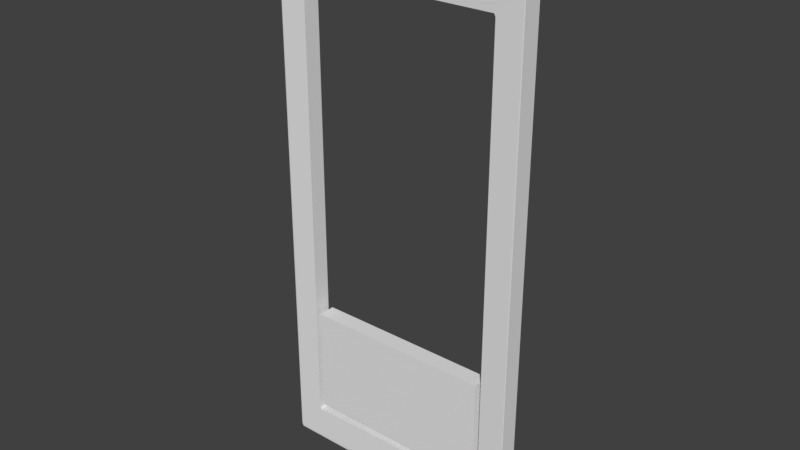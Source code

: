 # Source: battery.blend  (saved by Blender 2.79.0; exported with 4.5.12 LTS)
import bpy
from mathutils import Matrix  # noqa: F401  (used for matrix-valued properties, if any)

bpy.ops.wm.read_factory_settings(use_empty=True)
scene = bpy.context.scene
scene.name = 'Scene'

# ---- collections
col_collection_1 = bpy.data.collections.new('Collection 1'); scene.collection.children.link(col_collection_1)

# ---- materials (node trees are filled in below, after node groups)
mat_material = bpy.data.materials.new('Material')
mat_material.alpha_threshold = 0.0
mat_material.use_transparent_shadow = False
mat_material.roughness = 0.5
mat_material.line_color = (0.0, 0.0, 0.0, 1.0)

# ---- material node trees

# ---- world
world_world = bpy.data.worlds.new('World'); scene.world = world_world
world_world.color = (0.05088, 0.05088, 0.05088)
world_world.use_sun_shadow = False
world_world.sun_shadow_jitter_overblur = 0.0
world_world.cycles.sampling_method = 'MANUAL'

# ---- meshes
me_cube_001 = bpy.data.meshes.new('Cube.001')
me_cube_001.from_pydata([(-1.0, -1.0, -1.0), (-1.0, -1.0, 1.0), (-1.0, 1.0, -1.0), (-1.0, 1.0, 1.0), (1.0, -1.0, -1.0), (1.0, -1.0, 1.0), (1.0, 1.0, -1.0), (1.0, 1.0, 1.0)], [], [(0, 1, 3, 2), (2, 3, 7, 6), (6, 7, 5, 4), (4, 5, 1, 0), (2, 6, 4, 0), (7, 3, 1, 5)])
me_cube_001.use_remesh_preserve_volume = False
me_cube_001.use_remesh_preserve_attributes = False
me_cube_001.use_mirror_vertex_groups = False
me_cube_001.update()
me_cube = bpy.data.meshes.new('Cube')
me_cube.from_pydata([(0.9875, 0.9875, 0.001194), (0.9698, 1.0, 0.01369), (0.9875, 1.0, 0.03137), (1.0, 0.9875, 0.01369), (0.9875, -0.9875, 0.001194), (1.0, -0.9875, 0.01369), (0.9875, -1.0, 0.03137), (0.9698, -1.0, 0.01369), (-0.9698, -1.0, 0.01369), (-0.9875, -1.0, 0.03137), (-1.0, -0.9875, 0.01369), (-0.9875, -0.9875, 0.001194), (-0.9698, 1.0, 0.01369), (-0.9875, 0.9875, 0.001194), (-1.0, 0.9875, 0.01369), (-0.9875, 1.0, 0.03137), (0.9875, 1.0, 1.971), (0.9698, 1.0, 1.989), (0.9875, 0.9875, 2.001), (1.0, 0.9875, 1.989), (0.9875, -1.0, 1.971), (1.0, -0.9875, 1.989), (0.9875, -0.9875, 2.001), (0.9698, -1.0, 1.989), (-0.9875, -1.0, 1.971), (-0.9698, -1.0, 1.989), (-0.9875, -0.9875, 2.001), (-1.0, -0.9875, 1.989), (-0.9875, 1.0, 1.971), (-1.0, 0.9875, 1.989), (-0.9875, 0.9875, 2.001), (-0.9698, 1.0, 1.989), (0.3458, 1.0, 0.01369), (0.3458, 0.9875, 0.001194), (0.3208, 0.9875, 0.001194), (0.3208, 1.0, 0.01369), (-0.3458, 1.0, 0.01369), (-0.3208, 1.0, 0.01369), (-0.3208, 0.9875, 0.001194), (-0.3458, 0.9875, 0.001194), (0.3458, -1.0, 0.01369), (0.3208, -1.0, 0.01369), (0.3208, -0.9875, 0.001194), (0.3458, -0.9875, 0.001194), (-0.3458, -1.0, 0.01369), (-0.3458, -0.9875, 0.001194), (-0.3208, -0.9875, 0.001194), (-0.3208, -1.0, 0.01369), (0.3385, 1.0, 1.989), (0.3208, 1.0, 2.006), (0.3333, 0.9875, 2.014), (0.3458, 0.9875, 2.001), (-0.3385, 1.0, 1.989), (-0.3458, 0.9875, 2.001), (-0.3333, 0.9875, 2.014), (-0.3208, 1.0, 2.006), (0.3385, -1.0, 1.989), (0.3458, -0.9875, 2.001), (0.3333, -0.9875, 2.014), (0.3208, -1.0, 2.006), (-0.3385, -1.0, 1.989), (-0.3208, -1.0, 2.006), (-0.3333, -0.9875, 2.014), (-0.3458, -0.9875, 2.001), (0.3032, 1.0, 2.149), (0.3208, 0.9875, 2.161), (0.3333, 0.9875, 2.149), (0.3208, 1.0, 2.131), (-0.3032, 1.0, 2.149), (-0.3208, 1.0, 2.131), (-0.3333, 0.9875, 2.149), (-0.3208, 0.9875, 2.161), (0.3032, -1.0, 2.149), (0.3208, -1.0, 2.131), (0.3333, -0.9875, 2.149), (0.3208, -0.9875, 2.161), (-0.3032, -1.0, 2.149), (-0.3208, -0.9875, 2.161), (-0.3333, -0.9875, 2.149), (-0.3208, -1.0, 2.131), (0.778, 0.8962, 0.1311), (0.7881, 0.8962, 0.1423), (0.9948, 1.0, 0.02405), (0.9771, 1.0, 0.00643), (0.778, -0.8962, 0.1311), (0.9771, -1.0, 0.00643), (0.9948, -1.0, 0.02405), (0.7881, -0.8962, 0.1423), (-0.9771, -1.0, 0.00643), (-0.778, -0.8962, 0.1311), (-0.7881, -0.8962, 0.1423), (-0.9948, -1.0, 0.02405), (-0.9771, 1.0, 0.00643), (-0.9948, 1.0, 0.02405), (-0.7881, 0.8962, 0.1423), (-0.778, 0.8962, 0.1311), (0.9948, 1.0, 1.978), (0.7881, 0.8962, 1.903), (0.778, 0.8962, 1.914), (0.9771, 1.0, 1.996), (0.9948, -1.0, 1.978), (0.9771, -1.0, 1.996), (0.778, -0.8962, 1.914), (0.7881, -0.8962, 1.903), (-0.9948, -1.0, 1.978), (-0.7881, -0.8962, 1.903), (-0.778, -0.8962, 1.914), (-0.9771, -1.0, 1.996), (-0.9948, 1.0, 1.978), (-0.9771, 1.0, 1.996), (-0.778, 0.8962, 1.914), (-0.7881, 0.8962, 1.903), (0.3458, 1.0, 0.01355), (0.3208, 1.0, 0.01369), (0.2912, 0.8962, 0.1376), (0.3139, 0.8962, 0.1375), (-0.3458, 1.0, 0.01355), (-0.3139, 0.8962, 0.1375), (-0.2912, 0.8962, 0.1376), (-0.3208, 1.0, 0.01369), (0.3458, -1.0, 0.01355), (0.3139, -0.8962, 0.1375), (0.2912, -0.8962, 0.1376), (0.3208, -1.0, 0.01369), (-0.3458, -1.0, 0.01355), (-0.3208, -1.0, 0.01369), (-0.2912, -0.8962, 0.1376), (-0.3139, -0.8962, 0.1375), (0.3458, 1.0, 1.996), (0.2978, 0.8962, 1.914), (0.2069, 0.8962, 1.925), (0.3282, 1.0, 2.014), (-0.3458, 1.0, 1.996), (-0.3282, 1.0, 2.014), (-0.2069, 0.8962, 1.925), (-0.2978, 0.8962, 1.914), (0.3458, -1.0, 1.996), (0.3282, -1.0, 2.014), (0.2069, -0.8962, 1.925), (0.2978, -0.8962, 1.914), (-0.3458, -1.0, 1.996), (-0.2978, -0.8962, 1.914), (-0.2069, -0.8962, 1.925), (-0.3282, -1.0, 2.014), (0.3105, 1.0, 2.156), (0.3282, 1.0, 2.139), (0.2069, 0.8962, 2.048), (0.1987, 0.8962, 2.059), (-0.3105, 1.0, 2.156), (-0.1987, 0.8962, 2.059), (-0.2069, 0.8962, 2.048), (-0.3282, 1.0, 2.139), (0.3105, -1.0, 2.156), (0.1987, -0.8962, 2.059), (0.2069, -0.8962, 2.048), (0.3282, -1.0, 2.139), (-0.3105, -1.0, 2.156), (-0.3282, -1.0, 2.139), (-0.2069, -0.8962, 2.048), (-0.1987, -0.8962, 2.059)], [], [(10, 27, 29, 14), (31, 52, 132, 109), (1, 32, 112, 83), (24, 9, 91, 104), (48, 17, 99, 128), (3, 19, 21, 5), (47, 41, 123, 125), (72, 76, 156, 152), (67, 49, 131, 145), (55, 69, 151, 133), (90, 94, 111, 105), (114, 118, 126, 122), (117, 95, 89, 127), (98, 102, 139, 129), (135, 141, 106, 110), (81, 87, 103, 97), (138, 154, 146, 130), (134, 150, 158, 142), (147, 153, 159, 149), (15, 28, 108, 93), (6, 20, 100, 86), (39, 45, 11, 13), (40, 7, 85, 120), (36, 12, 92, 116), (18, 51, 57, 22), (35, 37, 119, 113), (53, 30, 26, 63), (16, 2, 82, 96), (34, 42, 46, 38), (8, 44, 124, 88), (58, 50, 66, 74), (23, 56, 136, 101), (60, 25, 107, 140), (65, 71, 77, 75), (80, 115, 121, 84), (79, 61, 143, 157), (68, 64, 144, 148), (59, 73, 155, 137), (54, 62, 78, 70), (0, 1, 2, 3), (4, 5, 6, 7), (8, 9, 10, 11), (12, 13, 14, 15), (16, 17, 18, 19), (20, 21, 22, 23), (24, 25, 26, 27), (28, 29, 30, 31), (32, 33, 34, 35), (36, 37, 38, 39), (40, 41, 42, 43), (44, 45, 46, 47), (48, 49, 50, 51), (52, 53, 54, 55), (56, 57, 58, 59), (60, 61, 62, 63), (64, 65, 66, 67), (68, 69, 70, 71), (72, 73, 74, 75), (76, 77, 78, 79), (80, 81, 82, 83), (84, 85, 86, 87), (88, 89, 90, 91), (92, 93, 94, 95), (96, 97, 98, 99), (100, 101, 102, 103), (104, 105, 106, 107), (108, 109, 110, 111), (112, 113, 114, 115), (116, 117, 118, 119), (120, 121, 122, 123), (124, 125, 126, 127), (128, 129, 130, 131), (132, 133, 134, 135), (136, 137, 138, 139), (140, 141, 142, 143), (144, 145, 146, 147), (148, 149, 150, 151), (152, 153, 154, 155), (156, 157, 158, 159), (3, 5, 4, 0), (39, 13, 12, 36), (2, 16, 19, 3), (44, 8, 11, 45), (5, 21, 20, 6), (10, 14, 13, 11), (9, 24, 27, 10), (14, 29, 28, 15), (18, 22, 21, 19), (52, 31, 30, 53), (63, 26, 25, 60), (26, 30, 29, 27), (0, 33, 32, 1), (34, 38, 37, 35), (7, 40, 43, 4), (41, 47, 46, 42), (17, 48, 51, 18), (22, 57, 56, 23), (50, 58, 57, 51), (53, 63, 62, 54), (42, 34, 33, 43), (45, 39, 38, 46), (64, 68, 71, 65), (75, 77, 76, 72), (65, 75, 74, 66), (70, 78, 77, 71), (58, 74, 73, 59), (78, 62, 61, 79), (54, 70, 69, 55), (66, 50, 49, 67), (80, 84, 87, 81), (116, 92, 95, 117), (81, 97, 96, 82), (127, 89, 88, 124), (86, 100, 103, 87), (89, 95, 94, 90), (90, 105, 104, 91), (93, 108, 111, 94), (97, 103, 102, 98), (135, 110, 109, 132), (140, 107, 106, 141), (105, 111, 110, 106), (83, 112, 115, 80), (113, 119, 118, 114), (84, 121, 120, 85), (122, 126, 125, 123), (98, 129, 128, 99), (101, 136, 139, 102), (129, 139, 138, 130), (134, 142, 141, 135), (121, 115, 114, 122), (126, 118, 117, 127), (147, 149, 148, 144), (152, 156, 159, 153), (146, 154, 153, 147), (149, 159, 158, 150), (137, 155, 154, 138), (157, 143, 142, 158), (133, 151, 150, 134), (145, 131, 130, 146), (1, 83, 82, 2), (6, 86, 85, 7), (8, 88, 91, 9), (15, 93, 92, 12), (16, 96, 99, 17), (23, 101, 100, 20), (24, 104, 107, 25), (31, 109, 108, 28), (35, 113, 112, 32), (36, 116, 119, 37), (40, 120, 123, 41), (47, 125, 124, 44), (48, 128, 131, 49), (55, 133, 132, 52), (59, 137, 136, 56), (60, 140, 143, 61), (67, 145, 144, 64), (68, 148, 151, 69), (72, 152, 155, 73), (79, 157, 156, 76), (0, 4, 43, 33)])
me_cube.materials.append(mat_material)
me_cube.use_remesh_preserve_volume = False
me_cube.use_remesh_preserve_attributes = False
me_cube.use_mirror_vertex_groups = False
me_cube.update()

# ---- objects
ob_cube_001 = bpy.data.objects.new('Cube.001', me_cube_001)
ob_cube = bpy.data.objects.new('Cube', me_cube)

# ---- transforms, parenting, visibility, modifiers, constraints
ob_cube_001.location = (0.0, 0.0, 0.7636)
ob_cube_001.scale = (0.7456, -0.06831, 0.4229)
ob_cube_001.lineart.crease_threshold = 0.0
ob_cube.location = (0.0, 0.0, 0.0)
ob_cube.scale = (1.0, 0.07503, 2.019)
ob_cube.lock_rotations_4d = False
ob_cube.empty_display_type = 'ARROWS'
ob_cube.lineart.crease_threshold = 0.0

# ---- collection membership
col_collection_1.objects.link(ob_cube_001)
col_collection_1.objects.link(ob_cube)

# ---- scene / render settings (as saved in the file)
scene.frame_start = 1; scene.frame_end = 250; scene.frame_set(1)
scene.render.engine = 'BLENDER_EEVEE_NEXT'
scene.render.resolution_percentage = 50
scene.render.dither_intensity = 0.0
scene.cycles.use_denoising = False
scene.cycles.samples = 128
scene.cycles.sampling_pattern = 'TABULATED_SOBOL'
scene.cycles.use_adaptive_sampling = False
scene.cycles.use_light_tree = False
scene.cycles.blur_glossy = 0.0
scene.cycles.sample_clamp_indirect = 0.0
scene.view_settings.view_transform = 'Standard'
bpy.context.view_layer.update()

# ---- added for rendering (the .blend has no active camera and no usable light): camera, sun
cam_auto = bpy.data.cameras.new('AutoCamera')
cam_auto.lens = 50.0
cam_auto.sensor_width = 36.0
cam_auto.clip_end = 1000.0
ob_auto_camera = bpy.data.objects.new('AutoCamera', cam_auto)
scene.collection.objects.link(ob_auto_camera)
ob_auto_camera.location = (4.44114, -5.32937, 5.73582)
ob_auto_camera.rotation_euler = (1.09748, -7.21219e-08, 0.694738)
scene.camera = ob_auto_camera
light_auto_sun = bpy.data.lights.new('AutoSun', 'SUN')
light_auto_sun.energy = 3.0
light_auto_sun.angle = 0.0523599
ob_auto_sun = bpy.data.objects.new('AutoSun', light_auto_sun)
scene.collection.objects.link(ob_auto_sun)
ob_auto_sun.rotation_euler = (0.872665, 0.174533, 0.523599)
bpy.context.view_layer.update()
